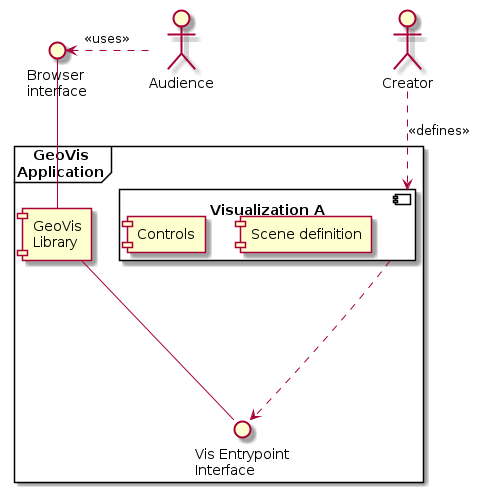

The diagram above was rendered by PlantUML. Its source (embedded in the PNG):
@startuml helicopter_view
actor Audience
actor Creator
interface "Browser\ninterface" as browser
frame "GeoVis\nApplication" {
    component "GeoVis\nLibrary" as geovis
    interface "Vis Entrypoint\nInterface" as vis
    component "Visualization A" as vis_a {
        component "Scene definition" as sd_a
        component "Controls" as c_a
    }
   
}

Audience .l.> browser : <<uses>>
browser -- geovis

geovis -- vis

vis_a ..> vis


Creator ..> vis_a : <<defines>>
@enduml